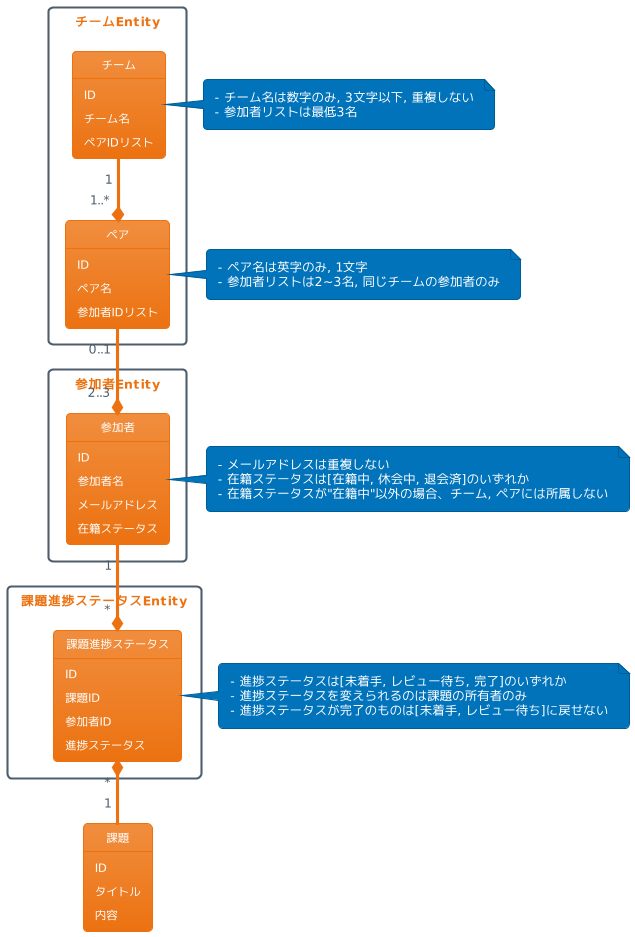

The diagram above was rendered by PlantUML. Its source (embedded in the PNG):
@startuml
!theme aws-orange
skinparam PackageStyle rectangle

package チームEntity {
  object チーム
  object ペア
}

package 参加者Entity {
  object 参加者
}

package 課題進捗ステータスEntity {
  object 課題進捗ステータス
}

object 参加者 {
  ID
  参加者名
  メールアドレス
  在籍ステータス
}

object 課題進捗ステータス {
  ID
  課題ID
  参加者ID
  進捗ステータス
}

object 課題 {
  ID
  タイトル
  内容
}

object ペア {
  ID
  ペア名
  参加者IDリスト
}

object チーム {
  ID
  チーム名
  ペアIDリスト
}

note right of 参加者 {
  - メールアドレスは重複しない
  - 在籍ステータスは[在籍中, 休会中, 退会済]のいずれか
  - 在籍ステータスが"在籍中"以外の場合、チーム, ペアには所属しない
}

note right of 課題進捗ステータス {
  - 進捗ステータスは[未着手, レビュー待ち, 完了]のいずれか
  - 進捗ステータスを変えられるのは課題の所有者のみ
  - 進捗ステータスが完了のものは[未着手, レビュー待ち]に戻せない
}

note right of ペア {
  - ペア名は英字のみ, 1文字
  - 参加者リストは2~3名, 同じチームの参加者のみ
}

note right of チーム {
  - チーム名は数字のみ, 3文字以下, 重複しない
  - 参加者リストは最低3名
}

チーム "1" --* "1..*" ペア
ペア "0..1" --* "2..3" 参加者
参加者 "1" --* "*" 課題進捗ステータス
課題進捗ステータス "*" *-- "1" 課題
@enduml